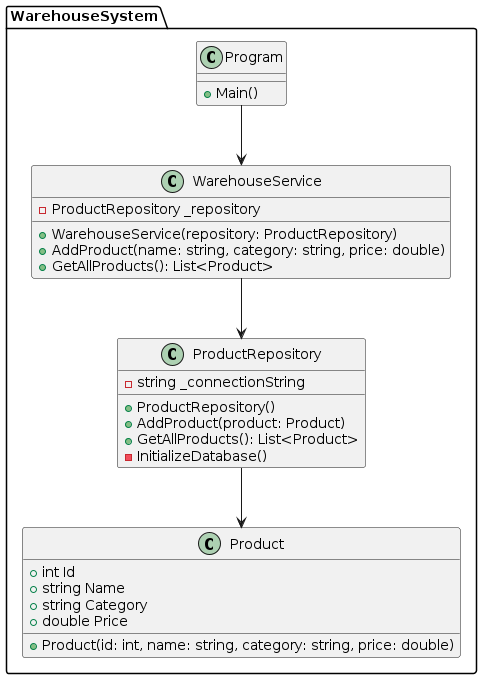

The diagram above was rendered by PlantUML. Its source (embedded in the PNG):
@startuml
package "WarehouseSystem" {
  class Product {
    +int Id
    +string Name
    +string Category
    +double Price
    +Product(id: int, name: string, category: string, price: double)
  }

  class ProductRepository {
    -string _connectionString
    +ProductRepository()
    +AddProduct(product: Product)
    +GetAllProducts(): List<Product>
    -InitializeDatabase()
  }

  class WarehouseService {
    -ProductRepository _repository
    +WarehouseService(repository: ProductRepository)
    +AddProduct(name: string, category: string, price: double)
    +GetAllProducts(): List<Product>
  }

  class Program {
    +Main()
  }

  Program --> WarehouseService
  WarehouseService --> ProductRepository
  ProductRepository --> Product
}
@enduml